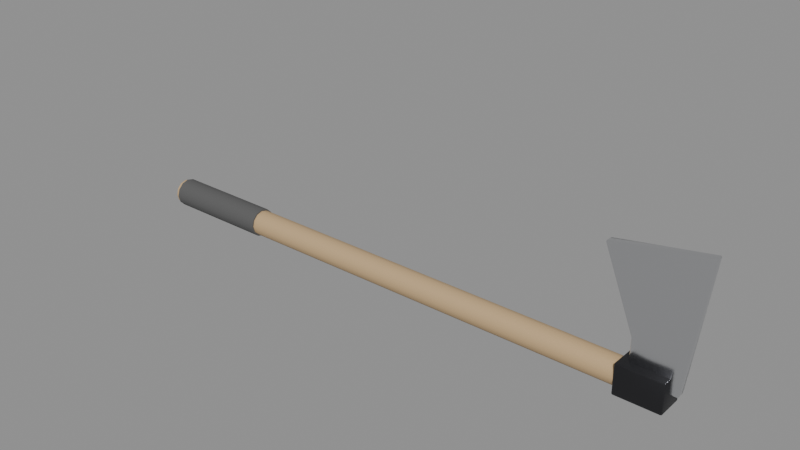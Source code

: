 # Source: SM_VikingAxe.blend  (saved by Blender 5.3.31; exported with 4.5.12 LTS)
import bpy
from mathutils import Matrix  # noqa: F401  (used for matrix-valued properties, if any)

bpy.ops.wm.read_factory_settings(use_empty=True)
scene = bpy.context.scene
scene.name = 'Scene'

# ---- materials (node trees are filled in below, after node groups)
mat_m_lightwood = bpy.data.materials.new('M_LightWood')
mat_m_lightwood.diffuse_color = (0.55, 0.38, 0.2, 1.0)
mat_m_blade = bpy.data.materials.new('M_Blade')
mat_m_blade.diffuse_color = (0.75, 0.76, 0.78, 1.0)
mat_m_steel = bpy.data.materials.new('M_Steel')
mat_m_steel.diffuse_color = (0.05, 0.05, 0.055, 1.0)
mat_m_fabric = bpy.data.materials.new('M_Fabric')
mat_m_fabric.diffuse_color = (0.1, 0.1, 0.1, 1.0)

# ---- node groups
ng_smooth_by_angle = bpy.data.node_groups.new('Smooth by Angle', 'GeometryNodeTree')
_s = ng_smooth_by_angle.interface.new_socket(name='Mesh', in_out='OUTPUT', socket_type='NodeSocketGeometry')
_s = ng_smooth_by_angle.interface.new_socket(name='Mesh', in_out='INPUT', socket_type='NodeSocketGeometry')
_s = ng_smooth_by_angle.interface.new_socket(name='Angle', in_out='INPUT', socket_type='NodeSocketFloat')
_s.subtype = 'ANGLE'
_s.default_value = 0.5236
_s.min_value = 0.0
_s.max_value = 3.142
_s.description = 'Maximum face angle for smooth edges'
_s = ng_smooth_by_angle.interface.new_socket(name='Ignore Sharpness', in_out='INPUT', socket_type='NodeSocketBool')
_s.force_non_field = True
ng_smooth_by_angle.is_modifier = True
_N = ng_smooth_by_angle.nodes; _L = ng_smooth_by_angle.links
n0 = _N.new('GeometryNodeSetShadeSmooth'); n0.name = 'Set Shade Smooth'; n0.location = (120, -80)
n0.domain = 'EDGE'
n1 = _N.new('GeometryNodeSetShadeSmooth'); n1.name = 'Set Shade Smooth.001'; n1.location = (300, -80)
n2 = _N.new('NodeGroupOutput'); n2.name = 'Group Output'; n2.location = (480, -80)
n3 = _N.new('GeometryNodeInputMeshEdgeAngle'); n3.name = 'Edge Angle'; n3.location = (-440, -240)
n4 = _N.new('NodeGroupInput'); n4.name = 'Group Input'; n4.location = (-80, -80)
n5 = _N.new('GeometryNodeInputEdgeSmooth'); n5.name = 'Is Edge Smooth'; n5.location = (-260, -120)
n6 = _N.new('GeometryNodeInputShadeSmooth'); n6.name = 'Is Shade Smooth'; n6.location = (-440, -397)
n7 = _N.new('FunctionNodeCompare'); n7.name = 'Compare'; n7.location = (-260, -260)
n7.operation = 'LESS_EQUAL'
n8 = _N.new('FunctionNodeBooleanMath'); n8.name = 'Boolean Math.001'; n8.location = (-80, -260)
n9 = _N.new('NodeGroupInput'); n9.name = 'Group Input.001'; n9.location = (-440, -329)
n10 = _N.new('NodeGroupInput'); n10.name = 'Group Input.002'; n10.location = (-259, -189)
n11 = _N.new('FunctionNodeBooleanMath'); n11.name = 'Boolean Math'; n11.location = (-80, -149)
n11.operation = 'OR'
n12 = _N.new('FunctionNodeBooleanMath'); n12.name = 'Boolean Math.002'; n12.location = (-260, -380)
n12.operation = 'OR'
n13 = _N.new('NodeGroupInput'); n13.name = 'Group Input.003'; n13.location = (-440, -460)
_L.new(n3.outputs[0], n7.inputs[0])
_L.new(n1.outputs[0], n2.inputs[0])
_L.new(n9.outputs[1], n7.inputs[1])
_L.new(n7.outputs[0], n8.inputs[0])
_L.new(n4.outputs[0], n0.inputs[0])
_L.new(n0.outputs[0], n1.inputs[0])
_L.new(n8.outputs[0], n0.inputs[2])
_L.new(n10.outputs[2], n11.inputs[1])
_L.new(n5.outputs[0], n11.inputs[0])
_L.new(n11.outputs[0], n0.inputs[1])
_L.new(n13.outputs[2], n12.inputs[1])
_L.new(n6.outputs[0], n12.inputs[0])
_L.new(n12.outputs[0], n8.inputs[1])
n2.is_active_output = True

# ---- material node trees
mat_m_lightwood.use_nodes = True; mat_m_lightwood.node_tree.nodes.clear()
_N = mat_m_lightwood.node_tree.nodes; _L = mat_m_lightwood.node_tree.links
n0 = _N.new('ShaderNodeBsdfPrincipled'); n0.name = 'Principled BSDF'; n0.location = (-200, 100)
n0.inputs[0].default_value = (0.55, 0.38, 0.2, 1.0)
n0.inputs[2].default_value = 0.6
n0.inputs[10].default_value = 0.005
n1 = _N.new('ShaderNodeOutputMaterial'); n1.name = 'Material Output'; n1.location = (200, 100)
_L.new(n0.outputs[0], n1.inputs[0])
n1.is_active_output = True
mat_m_blade.use_nodes = True; mat_m_blade.node_tree.nodes.clear()
_N = mat_m_blade.node_tree.nodes; _L = mat_m_blade.node_tree.links
n0 = _N.new('ShaderNodeBsdfPrincipled'); n0.name = 'Principled BSDF'; n0.location = (-200, 100)
n0.inputs[0].default_value = (0.75, 0.76, 0.78, 1.0)
n0.inputs[1].default_value = 1.0
n0.inputs[2].default_value = 0.2
n0.inputs[10].default_value = 0.005
n1 = _N.new('ShaderNodeOutputMaterial'); n1.name = 'Material Output'; n1.location = (200, 100)
_L.new(n0.outputs[0], n1.inputs[0])
n1.is_active_output = True
mat_m_steel.use_nodes = True; mat_m_steel.node_tree.nodes.clear()
_N = mat_m_steel.node_tree.nodes; _L = mat_m_steel.node_tree.links
n0 = _N.new('ShaderNodeBsdfPrincipled'); n0.name = 'Principled BSDF'; n0.location = (-200, 100)
n0.inputs[0].default_value = (0.05, 0.05, 0.055, 1.0)
n0.inputs[1].default_value = 0.85
n0.inputs[2].default_value = 0.45
n0.inputs[10].default_value = 0.005
n1 = _N.new('ShaderNodeOutputMaterial'); n1.name = 'Material Output'; n1.location = (200, 100)
_L.new(n0.outputs[0], n1.inputs[0])
n1.is_active_output = True
mat_m_fabric.use_nodes = True; mat_m_fabric.node_tree.nodes.clear()
_N = mat_m_fabric.node_tree.nodes; _L = mat_m_fabric.node_tree.links
n0 = _N.new('ShaderNodeBsdfPrincipled'); n0.name = 'Principled BSDF'; n0.location = (-200, 100)
n0.inputs[0].default_value = (0.1, 0.1, 0.1, 1.0)
n0.inputs[2].default_value = 1.0
n0.inputs[10].default_value = 0.005
n1 = _N.new('ShaderNodeOutputMaterial'); n1.name = 'Material Output'; n1.location = (200, 100)
_L.new(n0.outputs[0], n1.inputs[0])
n1.is_active_output = True

# ---- meshes
me_sm_vikingaxe = bpy.data.meshes.new('SM_VikingAxe')
me_sm_vikingaxe.from_pydata([(-0.15, 0.017, 1.639e-08), (0.6, 0.017, -1.639e-08), (-0.15, 0.01472, -0.0085), (0.6, 0.01472, -0.0085), (-0.15, 0.0085, -0.01472), (0.6, 0.0085, -0.01472), (-0.15, 0.0, -0.017), (0.6, 0.0, -0.017), (-0.15, -0.0085, -0.01472), (0.6, -0.0085, -0.01472), (-0.15, -0.01472, -0.0085), (0.6, -0.01472, -0.0085), (-0.15, -0.017, 1.639e-08), (0.6, -0.017, -1.639e-08), (-0.15, -0.01472, 0.0085), (0.6, -0.01472, 0.0085), (-0.15, -0.0085, 0.01472), (0.6, -0.0085, 0.01472), (-0.15, 0.0, 0.017), (0.6, 0.0, 0.017), (-0.15, 0.0085, 0.01472), (0.6, 0.0085, 0.01472), (-0.15, 0.01472, 0.0085), (0.6, 0.01472, 0.0085), (0.56, -0.004, 0.002), (0.562, -0.004, 0.0), (0.562, -0.006, 0.002), (0.5606, -0.004, 0.0005858), (0.5608, -0.005155, 0.0008453), (0.562, -0.005414, 0.0005858), (0.5606, -0.005414, 0.002), (0.6202, -0.004, 0.001986), (0.6182, -0.006, 0.002), (0.618, -0.004, 0.0), (0.6196, -0.005414, 0.001993), (0.6193, -0.005155, 0.0008424), (0.6181, -0.005414, 0.0005886), (0.6195, -0.004, 0.0005789), (0.638, -0.004, 0.1697), (0.6377, -0.006, 0.1676), (0.6398, -0.004, 0.168), (0.6379, -0.005414, 0.169), (0.639, -0.005155, 0.169), (0.6391, -0.005414, 0.1679), (0.6394, -0.004, 0.1693), (0.5207, -0.004, 0.1481), (0.5228, -0.006, 0.1484), (0.522, -0.004, 0.1503), (0.5214, -0.005414, 0.1482), (0.5212, -0.005155, 0.1493), (0.5222, -0.005414, 0.1498), (0.5208, -0.004, 0.1496), (0.562, -0.006, 0.05039), (0.56, -0.004, 0.05), (0.5606, -0.005414, 0.05011), (0.56, 0.004, 0.002), (0.562, 0.006, 0.002), (0.562, 0.004, 0.0), (0.5606, 0.005414, 0.002), (0.5608, 0.005155, 0.0008453), (0.562, 0.005414, 0.0005858), (0.5606, 0.004, 0.0005858), (0.618, 0.004, 0.0), (0.6182, 0.006, 0.002), (0.6202, 0.004, 0.001986), (0.6181, 0.005414, 0.0005886), (0.6193, 0.005155, 0.0008424), (0.6196, 0.005414, 0.001993), (0.6195, 0.004, 0.0005789), (0.6398, 0.004, 0.168), (0.6377, 0.006, 0.1676), (0.638, 0.004, 0.1697), (0.6391, 0.005414, 0.1679), (0.639, 0.005155, 0.169), (0.6379, 0.005414, 0.169), (0.6394, 0.004, 0.1693), (0.522, 0.004, 0.1503), (0.5228, 0.006, 0.1484), (0.5207, 0.004, 0.1481), (0.5222, 0.005414, 0.1498), (0.5212, 0.005155, 0.1493), (0.5214, 0.005414, 0.1482), (0.5208, 0.004, 0.1496), (0.56, 0.004, 0.05), (0.562, 0.006, 0.05039), (0.5606, 0.005414, 0.05011), (0.552, -0.016, -0.02), (0.552, -0.018, -0.018), (0.55, -0.016, -0.018), (0.552, -0.01741, -0.01941), (0.5508, -0.01715, -0.01915), (0.5506, -0.01741, -0.018), (0.5506, -0.016, -0.01941), (0.552, -0.018, 0.018), (0.552, -0.016, 0.02), (0.55, -0.016, 0.018), (0.552, -0.01741, 0.01941), (0.5508, -0.01715, 0.01915), (0.5506, -0.016, 0.01941), (0.5506, -0.01741, 0.018), (0.552, 0.016, -0.02), (0.55, 0.016, -0.018), (0.552, 0.018, -0.018), (0.5506, 0.016, -0.01941), (0.5508, 0.01715, -0.01915), (0.5506, 0.01741, -0.018), (0.552, 0.01741, -0.01941), (0.552, 0.016, 0.02), (0.552, 0.018, 0.018), (0.55, 0.016, 0.018), (0.552, 0.01741, 0.01941), (0.5508, 0.01715, 0.01915), (0.5506, 0.01741, 0.018), (0.5506, 0.016, 0.01941), (0.608, -0.016, -0.02), (0.61, -0.016, -0.018), (0.608, -0.018, -0.018), (0.6094, -0.016, -0.01941), (0.6092, -0.01715, -0.01915), (0.6094, -0.01741, -0.018), (0.608, -0.01741, -0.01941), (0.608, -0.016, 0.02), (0.608, -0.018, 0.018), (0.61, -0.016, 0.018), (0.608, -0.01741, 0.01941), (0.6092, -0.01715, 0.01915), (0.6094, -0.01741, 0.018), (0.6094, -0.016, 0.01941), (0.608, 0.016, -0.02), (0.608, 0.018, -0.018), (0.61, 0.016, -0.018), (0.608, 0.01741, -0.01941), (0.6092, 0.01715, -0.01915), (0.6094, 0.01741, -0.018), (0.6094, 0.016, -0.01941), (0.608, 0.016, 0.02), (0.61, 0.016, 0.018), (0.608, 0.018, 0.018), (0.6094, 0.016, 0.01941), (0.6092, 0.01715, 0.01915), (0.6094, 0.01741, 0.018), (0.608, 0.01741, 0.01941), (-0.145, 0.019, 3.278e-09), (0.005, 0.019, -3.278e-09), (-0.145, 0.01645, -0.0095), (0.005, 0.01645, -0.0095), (-0.145, 0.0095, -0.01645), (0.005, 0.0095, -0.01645), (-0.145, 0.0, -0.019), (0.005, 0.0, -0.019), (-0.145, -0.0095, -0.01645), (0.005, -0.0095, -0.01645), (-0.145, -0.01645, -0.0095), (0.005, -0.01645, -0.0095), (-0.145, -0.019, 3.278e-09), (0.005, -0.019, -3.278e-09), (-0.145, -0.01645, 0.0095), (0.005, -0.01645, 0.0095), (-0.145, -0.0095, 0.01645), (0.005, -0.0095, 0.01645), (-0.145, 0.0, 0.019), (0.005, 0.0, 0.019), (-0.145, 0.0095, 0.01645), (0.005, 0.0095, 0.01645), (-0.145, 0.01645, 0.0095), (0.005, 0.01645, 0.0095)], [], [(0, 1, 3, 2), (2, 3, 5, 4), (4, 5, 7, 6), (6, 7, 9, 8), (8, 9, 11, 10), (10, 11, 13, 12), (12, 13, 15, 14), (14, 15, 17, 16), (16, 17, 19, 18), (18, 19, 21, 20), (3, 1, 23, 21, 19, 17, 15, 13, 11, 9, 7, 5), (20, 21, 23, 22), (22, 23, 1, 0), (0, 2, 4, 6, 8, 10, 12, 14, 16, 18, 20, 22), (24, 27, 28, 30), (25, 29, 28, 27), (26, 30, 28, 29), (31, 34, 35, 37), (32, 36, 35, 34), (33, 37, 35, 36), (38, 41, 42, 44), (39, 43, 42, 41), (40, 44, 42, 43), (45, 48, 49, 51), (46, 50, 49, 48), (47, 51, 49, 50), (55, 58, 59, 61), (56, 60, 59, 58), (57, 61, 59, 60), (62, 65, 66, 68), (63, 67, 66, 65), (64, 68, 66, 67), (69, 72, 73, 75), (70, 74, 73, 72), (71, 75, 73, 74), (76, 79, 80, 82), (77, 81, 80, 79), (78, 82, 80, 81), (26, 52, 54, 30), (30, 54, 53, 24), (52, 46, 48, 54), (54, 48, 45, 53), (46, 39, 41, 50), (50, 41, 38, 47), (39, 32, 34, 43), (43, 34, 31, 40), (32, 26, 29, 36), (36, 29, 25, 33), (84, 56, 58, 85), (85, 58, 55, 83), (56, 63, 65, 60), (60, 65, 62, 57), (63, 70, 72, 67), (67, 72, 69, 64), (70, 77, 79, 74), (74, 79, 76, 71), (77, 84, 85, 81), (81, 85, 83, 78), (57, 25, 27, 61), (61, 27, 24, 55), (33, 62, 68, 37), (37, 68, 64, 31), (40, 69, 75, 44), (44, 75, 71, 38), (47, 76, 82, 51), (51, 82, 78, 45), (53, 83, 55, 24), (52, 26, 32, 39, 46), (25, 57, 62, 33), (31, 64, 69, 40), (38, 71, 76, 47), (45, 78, 83, 53), (56, 84, 77, 70, 63), (86, 89, 90, 92), (87, 91, 90, 89), (88, 92, 90, 91), (93, 96, 97, 99), (94, 98, 97, 96), (95, 99, 97, 98), (100, 103, 104, 106), (101, 105, 104, 103), (102, 106, 104, 105), (107, 110, 111, 113), (108, 112, 111, 110), (109, 113, 111, 112), (114, 117, 118, 120), (115, 119, 118, 117), (116, 120, 118, 119), (121, 124, 125, 127), (122, 126, 125, 124), (123, 127, 125, 126), (128, 131, 132, 134), (129, 133, 132, 131), (130, 134, 132, 133), (135, 138, 139, 141), (136, 140, 139, 138), (137, 141, 139, 140), (100, 86, 92, 103), (103, 92, 88, 101), (87, 93, 99, 91), (91, 99, 95, 88), (94, 107, 113, 98), (98, 113, 109, 95), (108, 102, 105, 112), (112, 105, 101, 109), (128, 100, 106, 131), (131, 106, 102, 129), (107, 135, 141, 110), (110, 141, 137, 108), (136, 130, 133, 140), (140, 133, 129, 137), (114, 128, 134, 117), (117, 134, 130, 115), (135, 121, 127, 138), (138, 127, 123, 136), (122, 116, 119, 126), (126, 119, 115, 123), (86, 114, 120, 89), (89, 120, 116, 87), (121, 94, 96, 124), (124, 96, 93, 122), (100, 128, 114, 86), (88, 95, 109, 101), (116, 122, 93, 87), (135, 107, 94, 121), (102, 108, 137, 129), (130, 136, 123, 115), (142, 143, 145, 144), (144, 145, 147, 146), (146, 147, 149, 148), (148, 149, 151, 150), (150, 151, 153, 152), (152, 153, 155, 154), (154, 155, 157, 156), (156, 157, 159, 158), (158, 159, 161, 160), (160, 161, 163, 162), (145, 143, 165, 163, 161, 159, 157, 155, 153, 151, 149, 147), (162, 163, 165, 164), (164, 165, 143, 142), (142, 144, 146, 148, 150, 152, 154, 156, 158, 160, 162, 164)])
me_sm_vikingaxe.polygons.foreach_set('use_smooth', [True] * 141)
me_sm_vikingaxe.polygons.foreach_set('material_index', [0, 0, 0, 0, 0, 0, 0, 0, 0, 0, 0, 0, 0, 0, 1, 1, 1, 1, 1, 1, 1, 1, 1, 1, 1, 1, 1, 1, 1, 1, 1, 1, 1, 1, 1, 1, 1, 1, 1, 1, 1, 1, 1, 1, 1, 1, 1, 1, 1, 1, 1, 1, 1, 1, 1, 1, 1, 1, 1, 1, 1, 1, 1, 1, 1, 1, 1, 1, 1, 1, 1, 1, 1, 2, 2, 2, 2, 2, 2, 2, 2, 2, 2, 2, 2, 2, 2, 2, 2, 2, 2, 2, 2, 2, 2, 2, 2, 2, 2, 2, 2, 2, 2, 2, 2, 2, 2, 2, 2, 2, 2, 2, 2, 2, 2, 2, 2, 2, 2, 2, 2, 2, 2, 2, 2, 2, 2, 3, 3, 3, 3, 3, 3, 3, 3, 3, 3, 3, 3, 3, 3])
_uv = me_sm_vikingaxe.uv_layers.new(name='UVMap')
_uv.uv.foreach_set('vector', [1.0, 0.5, 1.0, 1.0, 0.9167, 1.0, 0.9167, 0.5, 0.9167, 0.5, 0.9167, 1.0, 0.8333, 1.0, 0.8333, 0.5, 0.8333, 0.5, 0.8333, 1.0, 0.75, 1.0, 0.75, 0.5, 0.75, 0.5, 0.75, 1.0, 0.6667, 1.0, 0.6667, 0.5, 0.6667, 0.5, 0.6667, 1.0, 0.5833, 1.0, 0.5833, 0.5, 0.5833, 0.5, 0.5833, 1.0, 0.5, 1.0, 0.5, 0.5, 0.5, 0.5, 0.5, 1.0, 0.4167, 1.0, 0.4167, 0.5, 0.4167, 0.5, 0.4167, 1.0, 0.3333, 1.0, 0.3333, 0.5, 0.3333, 0.5, 0.3333, 1.0, 0.25, 1.0, 0.25, 0.5, 0.25, 0.5, 0.25, 1.0, 0.1667, 1.0, 0.1667, 0.5, 0.37, 0.4578, 0.25, 0.49, 0.13, 0.4578, 0.04215, 0.37, 0.01, 0.25, 0.04215, 0.13, 0.13, 0.04215, 0.25, 0.01, 0.37, 0.04215, 0.4578, 0.13, 0.49, 0.25, 0.4578, 0.37, 0.1667, 0.5, 0.1667, 1.0, 0.08333, 1.0, 0.08333, 0.5, 0.08333, 0.5, 0.08333, 1.0, 7.451e-08, 1.0, 7.451e-08, 0.5, 0.75, 0.49, 0.87, 0.4578, 0.9578, 0.37, 0.99, 0.25, 0.9578, 0.13, 0.87, 0.04215, 0.75, 0.01, 0.63, 0.04215, 0.5422, 0.13, 0.51, 0.25, 0.5422, 0.37, 0.63, 0.4578, 0.0, 0.0, 0.0, 0.0, 0.0, 0.0, 0.0, 0.0, 0.0, 0.0, 0.0, 0.0, 0.0, 0.0, 0.0, 0.0, 0.0, 0.0, 0.0, 0.0, 0.0, 0.0, 0.0, 0.0, 0.0, 0.0, 0.0, 0.0, 0.0, 0.0, 0.0, 0.0, 0.0, 0.0, 0.0, 0.0, 0.0, 0.0, 0.0, 0.0, 0.0, 0.0, 0.0, 0.0, 0.0, 0.0, 0.0, 0.0, 0.0, 0.0, 0.0, 0.0, 0.0, 0.0, 0.0, 0.0, 0.0, 0.0, 0.0, 0.0, 0.0, 0.0, 0.0, 0.0, 0.0, 0.0, 0.0, 0.0, 0.0, 0.0, 0.0, 0.0, 0.0, 0.0, 0.0, 0.0, 0.0, 0.0, 0.0, 0.0, 0.0, 0.0, 0.0, 0.0, 0.0, 0.0, 0.0, 0.0, 0.0, 0.0, 0.0, 0.0, 0.0, 0.0, 0.0, 0.0, 0.0, 0.0, 0.0, 0.0, 0.0, 0.0, 0.0, 0.0, 0.0, 0.0, 0.0, 0.0, 0.0, 0.0, 0.0, 0.0, 0.0, 0.0, 0.0, 0.0, 0.0, 0.0, 0.0, 0.0, 0.0, 0.0, 0.0, 0.0, 0.0, 0.0, 0.0, 0.0, 0.0, 0.0, 0.0, 0.0, 0.0, 0.0, 0.0, 0.0, 0.0, 0.0, 0.0, 0.0, 0.0, 0.0, 0.0, 0.0, 0.0, 0.0, 0.0, 0.0, 0.0, 0.0, 0.0, 0.0, 0.0, 0.0, 0.0, 0.0, 0.0, 0.0, 0.0, 0.0, 0.0, 0.0, 0.0, 0.0, 0.0, 0.0, 0.0, 0.0, 0.0, 0.0, 0.0, 0.0, 0.0, 0.0, 0.0, 0.0, 0.0, 0.0, 0.0, 0.0, 0.0, 0.0, 0.0, 0.0, 0.0, 0.0, 0.0, 0.0, 0.0, 0.0, 0.0, 0.0, 0.0, 0.0, 0.0, 0.0, 0.0, 0.0, 0.0, 0.0, 0.0, 0.0, 0.0, 0.0, 0.0, 0.0, 0.0, 0.0, 0.0, 0.0, 0.0, 0.0, 0.0, 0.0, 0.0, 0.0, 0.0, 0.0, 0.0, 0.0, 0.0, 0.0, 0.0, 0.0, 0.0, 0.0, 0.0, 0.0, 0.0, 0.0, 0.0, 0.0, 0.0, 0.0, 0.0, 0.0, 0.0, 0.0, 0.0, 0.0, 0.0, 0.0, 0.0, 0.0, 0.0, 0.0, 0.0, 0.0, 0.0, 0.0, 0.0, 0.0, 0.0, 0.0, 0.0, 0.0, 0.0, 0.0, 0.0, 0.0, 0.0, 0.0, 0.0, 0.0, 0.0, 0.0, 0.0, 0.0, 0.0, 0.0, 0.0, 0.0, 0.0, 0.0, 0.0, 0.0, 0.0, 0.0, 0.0, 0.0, 0.0, 0.0, 0.0, 0.0, 0.0, 0.0, 0.0, 0.0, 0.0, 0.0, 0.0, 0.0, 0.0, 0.0, 0.0, 0.0, 0.0, 0.0, 0.0, 0.0, 0.0, 0.0, 0.0, 0.0, 0.0, 0.0, 0.0, 0.0, 0.0, 0.0, 0.0, 0.0, 0.0, 0.0, 0.0, 0.0, 0.0, 0.0, 0.0, 0.0, 0.0, 0.0, 0.0, 0.0, 0.0, 0.0, 0.0, 0.0, 0.0, 0.0, 0.0, 0.0, 0.0, 0.0, 0.0, 0.0, 0.0, 0.0, 0.0, 0.0, 0.0, 0.0, 0.0, 0.0, 0.0, 0.0, 0.0, 0.0, 0.0, 0.0, 0.0, 0.0, 0.0, 0.0, 0.0, 0.0, 0.0, 0.0, 0.0, 0.0, 0.0, 0.0, 0.0, 0.0, 0.0, 0.0, 0.0, 0.0, 0.0, 0.0, 0.0, 0.0, 0.0, 0.0, 0.0, 0.0, 0.0, 0.0, 0.0, 0.0, 0.0, 0.0, 0.0, 0.0, 0.0, 0.0, 0.0, 0.0, 0.0, 0.0, 0.0, 0.0, 0.0, 0.0, 0.0, 0.0, 0.0, 0.0, 0.0, 0.0, 0.0, 0.0, 0.0, 0.0, 0.0, 0.0, 0.0, 0.0, 0.0, 0.0, 0.0, 0.0, 0.0, 0.0, 0.0, 0.0, 0.0, 0.0, 0.0, 0.0, 0.0, 0.0, 0.0, 0.0, 0.0, 0.0, 0.0, 0.0, 0.0, 0.0, 0.0, 0.0, 0.0, 0.0, 0.0, 0.0, 0.0, 0.0, 0.0, 0.0, 0.0, 0.0, 0.0, 0.0, 0.0, 0.0, 0.0, 0.0, 0.0, 0.0, 0.0, 0.0, 0.0, 0.0, 0.0, 0.0, 0.0, 0.0, 0.0, 0.0, 0.0, 0.0, 0.0, 0.0, 0.0, 0.0, 0.0, 0.0, 0.0, 0.0, 0.0, 0.0, 0.0, 0.0, 0.0, 0.0, 0.1333, 0.7361, 0.1333, 0.75, 0.1285, 0.75, 0.125, 0.7361, 0.3875, 0.9917, 0.3875, 1.0, 0.3803, 1.0, 0.375, 0.9917, 0.3875, 0.01389, 0.375, 0.01389, 0.375, 0.00587, 0.3875, 0.0, 0.6125, 0.9917, 0.625, 0.9917, 0.625, 0.9965, 0.6125, 1.0, 0.8667, 0.7361, 0.875, 0.7361, 0.875, 0.7441, 0.8667, 0.75, 0.6125, 0.01389, 0.6125, 0.0, 0.6197, 0.0, 0.625, 0.01389, 0.1333, 0.5139, 0.125, 0.5139, 0.125, 0.5059, 0.1333, 0.5, 0.3875, 0.2361, 0.3875, 0.25, 0.3776, 0.2518, 0.375, 0.2361, 0.3875, 0.2583, 0.375, 0.2583, 0.3776, 0.2518, 0.3875, 0.25, 0.8667, 0.5139, 0.8667, 0.5, 0.8715, 0.5, 0.875, 0.5139, 0.6125, 0.2583, 0.6125, 0.25, 0.6224, 0.2471, 0.625, 0.2583, 0.6125, 0.2361, 0.625, 0.2361, 0.6224, 0.2471, 0.6125, 0.25, 0.3667, 0.7361, 0.375, 0.7361, 0.3768, 0.7492, 0.3708, 0.7542, 0.3875, 0.7361, 0.3875, 0.75, 0.3768, 0.7492, 0.375, 0.7361, 0.3875, 0.7583, 0.3708, 0.7542, 0.3768, 0.7492, 0.3875, 0.75, 0.6333, 0.7361, 0.6292, 0.7542, 0.6244, 0.748, 0.625, 0.7361, 0.6125, 0.7583, 0.6125, 0.75, 0.6244, 0.748, 0.6292, 0.7542, 0.6125, 0.7361, 0.625, 0.7361, 0.6244, 0.748, 0.6125, 0.75, 0.3667, 0.5139, 0.3708, 0.4958, 0.3756, 0.502, 0.375, 0.5139, 0.3875, 0.4917, 0.3875, 0.5, 0.3756, 0.502, 0.3708, 0.4958, 0.3875, 0.5139, 0.375, 0.5139, 0.3756, 0.502, 0.3875, 0.5, 0.6333, 0.5139, 0.625, 0.5139, 0.6232, 0.5008, 0.6292, 0.4958, 0.6125, 0.5139, 0.6125, 0.5, 0.6232, 0.5008, 0.625, 0.5139, 0.6125, 0.4917, 0.6292, 0.4958, 0.6232, 0.5008, 0.6125, 0.5, 0.1333, 0.5139, 0.1333, 0.7361, 0.125, 0.7361, 0.125, 0.5139, 0.375, 0.2361, 0.375, 0.01389, 0.3875, 0.01389, 0.3875, 0.2361, 0.3875, 0.9917, 0.6125, 0.9917, 0.6125, 1.0, 0.3875, 1.0, 0.3875, 0.0, 0.6125, 0.0, 0.6125, 0.01389, 0.3875, 0.01389, 0.8667, 0.7361, 0.8667, 0.5139, 0.875, 0.5139, 0.875, 0.7361, 0.625, 0.01389, 0.625, 0.2361, 0.6125, 0.2361, 0.6125, 0.01389, 0.6125, 0.2583, 0.3875, 0.2583, 0.3875, 0.25, 0.6125, 0.25, 0.6125, 0.25, 0.3875, 0.25, 0.3875, 0.2361, 0.6125, 0.2361, 0.3667, 0.5139, 0.1333, 0.5139, 0.1333, 0.5, 0.3708, 0.4958, 0.3708, 0.4958, 0.375, 0.2583, 0.3875, 0.2583, 0.3875, 0.4917, 0.8667, 0.5139, 0.6333, 0.5139, 0.6292, 0.4958, 0.8667, 0.5, 0.625, 0.2583, 0.6292, 0.4958, 0.6125, 0.4917, 0.6125, 0.2583, 0.6125, 0.5139, 0.3875, 0.5139, 0.3875, 0.5, 0.6125, 0.5, 0.6125, 0.5, 0.3875, 0.5, 0.3875, 0.4917, 0.6125, 0.4917, 0.3667, 0.7361, 0.3667, 0.5139, 0.375, 0.5139, 0.375, 0.7361, 0.375, 0.7361, 0.375, 0.5139, 0.3875, 0.5139, 0.3875, 0.7361, 0.6333, 0.5139, 0.6333, 0.7361, 0.625, 0.7361, 0.625, 0.5139, 0.625, 0.5139, 0.625, 0.7361, 0.6125, 0.7361, 0.6125, 0.5139, 0.6125, 0.7583, 0.3875, 0.7583, 0.3875, 0.75, 0.6125, 0.75, 0.6125, 0.75, 0.3875, 0.75, 0.3875, 0.7361, 0.6125, 0.7361, 0.1333, 0.7361, 0.3667, 0.7361, 0.3708, 0.7542, 0.1333, 0.75, 0.375, 0.9917, 0.3708, 0.7542, 0.3875, 0.7583, 0.3875, 0.9917, 0.6333, 0.7361, 0.8667, 0.7361, 0.8667, 0.75, 0.6292, 0.7542, 0.6292, 0.7542, 0.625, 0.9917, 0.6125, 0.9917, 0.6125, 0.7583, 0.1333, 0.5139, 0.3667, 0.5139, 0.3667, 0.7361, 0.1333, 0.7361, 0.3875, 0.01389, 0.6125, 0.01389, 0.6125, 0.2361, 0.3875, 0.2361, 0.3875, 0.7583, 0.6125, 0.7583, 0.6125, 0.9917, 0.3875, 0.9917, 0.6333, 0.5139, 0.8667, 0.5139, 0.8667, 0.7361, 0.6333, 0.7361, 0.3875, 0.2583, 0.6125, 0.2583, 0.6125, 0.4917, 0.3875, 0.4917, 0.3875, 0.5139, 0.6125, 0.5139, 0.6125, 0.7361, 0.3875, 0.7361, 1.0, 0.5, 1.0, 1.0, 0.9167, 1.0, 0.9167, 0.5, 0.9167, 0.5, 0.9167, 1.0, 0.8333, 1.0, 0.8333, 0.5, 0.8333, 0.5, 0.8333, 1.0, 0.75, 1.0, 0.75, 0.5, 0.75, 0.5, 0.75, 1.0, 0.6667, 1.0, 0.6667, 0.5, 0.6667, 0.5, 0.6667, 1.0, 0.5833, 1.0, 0.5833, 0.5, 0.5833, 0.5, 0.5833, 1.0, 0.5, 1.0, 0.5, 0.5, 0.5, 0.5, 0.5, 1.0, 0.4167, 1.0, 0.4167, 0.5, 0.4167, 0.5, 0.4167, 1.0, 0.3333, 1.0, 0.3333, 0.5, 0.3333, 0.5, 0.3333, 1.0, 0.25, 1.0, 0.25, 0.5, 0.25, 0.5, 0.25, 1.0, 0.1667, 1.0, 0.1667, 0.5, 0.37, 0.4578, 0.25, 0.49, 0.13, 0.4578, 0.04215, 0.37, 0.01, 0.25, 0.04215, 0.13, 0.13, 0.04215, 0.25, 0.01, 0.37, 0.04215, 0.4578, 0.13, 0.49, 0.25, 0.4578, 0.37, 0.1667, 0.5, 0.1667, 1.0, 0.08333, 1.0, 0.08333, 0.5, 0.08333, 0.5, 0.08333, 1.0, 7.451e-08, 1.0, 7.451e-08, 0.5, 0.75, 0.49, 0.87, 0.4578, 0.9578, 0.37, 0.99, 0.25, 0.9578, 0.13, 0.87, 0.04215, 0.75, 0.01, 0.63, 0.04215, 0.5422, 0.13, 0.51, 0.25, 0.5422, 0.37, 0.63, 0.4578])
me_sm_vikingaxe.materials.append(mat_m_lightwood)
me_sm_vikingaxe.materials.append(mat_m_blade)
me_sm_vikingaxe.materials.append(mat_m_steel)
me_sm_vikingaxe.materials.append(mat_m_fabric)
me_sm_vikingaxe.update()

# ---- objects
ob_sm_vikingaxe = bpy.data.objects.new('SM_VikingAxe', me_sm_vikingaxe)

# ---- transforms, parenting, visibility, modifiers, constraints
ob_sm_vikingaxe.location = (0.0, 0.0, 0.0)
_m = ob_sm_vikingaxe.modifiers.new('Smooth by Angle', 'NODES')
_m.node_group = ng_smooth_by_angle
_gi = [s.identifier for s in ng_smooth_by_angle.interface.items_tree if s.item_type == 'SOCKET' and s.in_out == 'INPUT']
_m[_gi[1]] = 0.6109  # 'Angle'
_m.use_pin_to_last = True
_m.show_group_selector = False

# ---- collection membership
scene.collection.objects.link(ob_sm_vikingaxe)

# ---- scene / render settings (as saved in the file)
scene.frame_start = 1; scene.frame_end = 250; scene.frame_set(1)
scene.render.engine = 'BLENDER_EEVEE_NEXT'
scene.render.bake_bias = 0.0
scene.render.bake_samples = 0
scene.render.compositor_device = 'GPU'
scene.eevee.use_volume_custom_range = False
scene.eevee.fast_gi_thickness_near = 0.1
scene.eevee.fast_gi_thickness_far = 0.0
scene.eevee.ray_tracing_options.screen_trace_thickness = 0.1
bpy.context.view_layer.update()

# ---- added for rendering (the .blend has no active camera and no usable light): camera, sun + grey world if the file has none
cam_auto = bpy.data.cameras.new('AutoCamera')
cam_auto.lens = 50.0
cam_auto.sensor_width = 36.0
cam_auto.clip_end = 1000.0
ob_auto_camera = bpy.data.objects.new('AutoCamera', cam_auto)
scene.collection.objects.link(ob_auto_camera)
ob_auto_camera.location = (0.997194, -0.902773, 0.676684)
ob_auto_camera.rotation_euler = (1.09748, -7.21219e-08, 0.694738)
scene.camera = ob_auto_camera
light_auto_sun = bpy.data.lights.new('AutoSun', 'SUN')
light_auto_sun.energy = 3.0
light_auto_sun.angle = 0.0523599
ob_auto_sun = bpy.data.objects.new('AutoSun', light_auto_sun)
scene.collection.objects.link(ob_auto_sun)
ob_auto_sun.rotation_euler = (0.872665, 0.174533, 0.523599)
if scene.world is None:
    world_auto = bpy.data.worlds.new('AutoWorld')
    world_auto.color = (0.3, 0.3, 0.3)
    scene.world = world_auto
bpy.context.view_layer.update()
